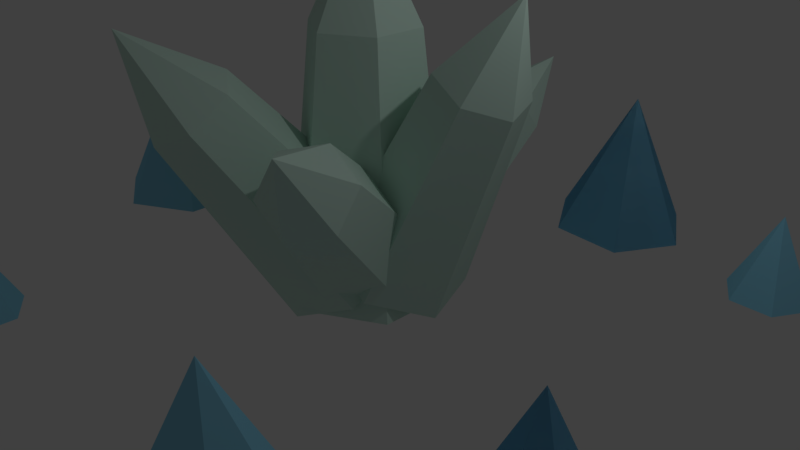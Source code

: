 # Source: rocks.blend  (saved by Blender 2.79.0; exported with 4.5.12 LTS)
import bpy
from mathutils import Matrix  # noqa: F401  (used for matrix-valued properties, if any)

bpy.ops.wm.read_factory_settings(use_empty=True)
scene = bpy.context.scene
scene.name = 'Scene'

# ---- collections
col_collection_1 = bpy.data.collections.new('Collection 1'); scene.collection.children.link(col_collection_1)

# ---- materials (node trees are filled in below, after node groups)
mat_material_002 = bpy.data.materials.new('Material.002')
mat_material_002.alpha_threshold = 0.0
mat_material_002.use_transparent_shadow = False
mat_material_002.diffuse_color = (0.2523, 0.6053, 0.8, 1.0)
mat_material_002.roughness = 0.5
mat_material_001 = bpy.data.materials.new('Material.001')
mat_material_001.alpha_threshold = 0.0
mat_material_001.use_transparent_shadow = False
mat_material_001.diffuse_color = (0.6009, 0.8, 0.7077, 1.0)
mat_material_001.roughness = 0.5

# ---- material node trees

# ---- world
world_world = bpy.data.worlds.new('World'); scene.world = world_world
world_world.color = (0.05088, 0.05088, 0.05088)
world_world.use_sun_shadow = False
world_world.sun_shadow_jitter_overblur = 0.0
world_world.cycles.sampling_method = 'MANUAL'

# ---- cameras
cam_camera = bpy.data.cameras.new('Camera')
cam_camera.clip_end = 100.0
cam_camera.lens = 35.0
cam_camera.sensor_width = 32.0
cam_camera.sensor_height = 18.0
cam_camera.ortho_scale = 7.314
cam_camera.dof.focus_distance = 0.0
cam_camera.dof.aperture_fstop = 128.0

# ---- lights
light_lamp = bpy.data.lights.new('Lamp', 'POINT')
light_lamp.transmission_factor = 0.0
light_lamp.cutoff_distance = 30.0
light_lamp.energy = 100.0
light_lamp.shadow_buffer_clip_start = 1.001
light_lamp.shadow_soft_size = 0.1
light_lamp.shadow_maximum_resolution = 0.006
light_lamp.use_absolute_resolution = True

# ---- meshes
me_cone_001 = bpy.data.meshes.new('Cone.001')
me_cone_001.from_pydata([(0.3732, 0.4923, -0.709), (1.239, -0.007679, -0.709), (1.239, -1.008, -0.709), (0.3732, -1.508, -0.709), (0.3732, -0.5077, 1.291), (-0.4928, -1.008, -0.709), (-0.4928, -0.007679, -0.709), (0.0, 0.0, 1.0), (8.336, -1.318, -0.584), (8.784, -1.577, -0.584), (8.784, -2.094, -0.584), (8.336, -2.353, -0.584), (8.336, -1.836, 0.4509), (7.888, -2.094, -0.584), (7.888, -1.577, -0.584), (7.161, -3.358, -0.6442), (8.027, -3.858, -0.6442), (8.027, -4.858, -0.6442), (7.161, -5.358, -0.6442), (7.161, -4.358, 1.356), (6.295, -4.858, -0.6442), (6.295, -3.858, -0.6442), (2.163, -3.864, -0.5588), (2.611, -4.123, -0.5588), (2.611, -4.64, -0.5588), (2.163, -4.899, -0.5588), (2.163, -4.381, 0.4762), (1.715, -4.64, -0.5588), (1.715, -4.123, -0.5588), (8.336, -1.318, -0.584), (8.784, -1.577, -0.584), (8.784, -2.094, -0.584), (8.336, -2.353, -0.584), (8.336, -1.836, 0.4509), (7.888, -2.094, -0.584), (7.888, -1.577, -0.584), (6.275, 4.019, -1.151), (5.79, 3.144, -1.143), (4.792, 3.126, -1.094), (4.277, 3.982, -1.053), (5.375, 3.965, 0.8952), (4.762, 4.857, -1.061), (5.76, 4.876, -1.11), (2.121, 3.104, -0.6953), (1.874, 2.651, -0.7298), (1.357, 2.638, -0.7443), (1.087, 3.079, -0.7244), (1.576, 3.028, 0.3228), (1.334, 3.533, -0.6899), (1.851, 3.545, -0.6754), (8.784, 2.572, -0.5309), (8.534, 2.119, -0.5263), (8.016, 2.11, -0.5218), (7.75, 2.554, -0.5219), (8.276, 2.568, 0.5085), (8.0, 3.006, -0.5264), (8.518, 3.016, -0.5309), (6.275, 4.019, -1.151), (5.79, 3.144, -1.143), (5.375, 3.965, 0.8952), (4.792, 3.126, -1.094), (4.277, 3.982, -1.053), (5.76, 4.876, -1.11), (4.762, 4.857, -1.061)], [(4, 7)], [(0, 4, 1), (1, 4, 2), (2, 4, 3), (3, 4, 5), (5, 4, 6), (6, 4, 0), (0, 1, 2, 3, 5, 6), (8, 12, 9), (9, 12, 10), (10, 12, 11), (11, 12, 13), (13, 12, 14), (14, 12, 8), (15, 19, 16), (16, 19, 17), (17, 19, 18), (18, 19, 20), (20, 19, 21), (21, 19, 15), (22, 26, 23), (23, 26, 24), (24, 26, 25), (25, 26, 27), (27, 26, 28), (28, 26, 22), (29, 33, 30), (30, 33, 31), (31, 33, 32), (32, 33, 34), (34, 33, 35), (35, 33, 29), (36, 37, 40), (37, 38, 40), (38, 39, 40), (39, 41, 40), (41, 42, 40), (42, 36, 40), (43, 47, 44), (44, 47, 45), (45, 47, 46), (46, 47, 48), (48, 47, 49), (49, 47, 43), (50, 54, 51), (51, 54, 52), (52, 54, 53), (53, 54, 55), (55, 54, 56), (56, 54, 50), (57, 59, 58), (58, 59, 60), (60, 59, 61), (61, 59, 63), (63, 59, 62), (62, 59, 57), (36, 42, 62, 57), (37, 36, 57, 58), (39, 38, 60, 61), (38, 37, 58, 60), (42, 41, 63, 62), (41, 39, 61, 63)])
me_cone_001.materials.append(mat_material_002)
me_cone_001.use_remesh_preserve_volume = False
me_cone_001.use_remesh_preserve_attributes = False
me_cone_001.use_mirror_vertex_groups = False
me_cone_001.update()
me_cone = bpy.data.meshes.new('Cone')
me_cone.from_pydata([(0.0, 0.0, 1.0), (0.0, 0.0, 1.0), (1.023e-08, 1.117, -1.208), (0.9675, 0.5586, -1.208), (0.9675, -0.5586, -1.208), (0.6195, -0.3577, 2.277), (0.6195, 0.3577, 2.277), (-1.93e-07, 0.7154, 2.277), (-8.743e-08, -1.117, -1.208), (-2.555e-07, -0.7154, 2.277), (-0.6195, 0.3577, 2.277), (-0.9675, 0.5586, -1.208), (-0.9675, -0.5586, -1.208), (-0.6195, -0.3577, 2.277), (-1.93e-07, -1.414e-07, 3.708), (-0.09599, 0.4951, -0.0342), (0.6388, 0.5, -0.5329), (0.7328, -0.08901, -1.191), (1.673, -1.862, 0.746), (1.613, -1.485, 1.167), (1.142, -1.488, 1.487), (0.09201, -0.6829, -1.35), (1.263, -2.242, 0.644), (0.732, -1.868, 1.385), (-0.7368, -0.09875, -0.1935), (-0.6428, -0.6877, -0.8515), (0.7922, -2.245, 0.9633), (1.697, -2.592, 1.787), (-0.554, 0.2069, -1.33), (0.1994, 0.7291, -1.103), (0.8219, 0.4095, -0.4693), (-0.9886, 1.505, 1.608), (-1.387, 1.71, 1.202), (-1.87, 1.376, 1.057), (0.6912, -0.4323, -0.0621), (-1.072, 0.9662, 1.869), (-1.953, 0.8364, 1.318), (-0.6847, -0.635, -0.9228), (-0.06218, -0.9546, -0.2888), (-1.555, 0.6318, 1.724), (-2.103, 1.698, 2.349), (-0.889, 0.176, -0.642), (-0.06027, 0.4284, -0.2661), (0.7141, -0.08141, -0.4451), (-0.1426, -1.848, 1.777), (-0.6385, -1.522, 1.892), (-1.169, -1.683, 1.651), (0.6599, -0.8436, -0.9999), (-0.1774, -2.336, 1.422), (-1.204, -2.172, 1.296), (-0.9432, -0.5861, -1.197), (-0.1688, -1.096, -1.376), (-0.708, -2.498, 1.181), (-0.9026, -2.698, 2.504), (-0.6224, 0.4116, -0.2906), (-0.6217, 0.8769, -0.8639), (0.01126, 1.037, -1.208), (0.3435, 2.64, 0.4344), (-0.06182, 2.537, 0.6549), (-0.06222, 2.239, 1.022), (0.6436, 0.7329, -0.9794), (0.7485, 2.445, 0.581), (0.3427, 2.044, 1.169), (0.01002, 0.107, -0.06175), (0.643, 0.2676, -0.4061), (0.7481, 2.147, 0.9481), (0.4796, 3.068, 1.391), (-0.04059, -0.6196, -0.5101), (-0.3404, 0.2505, -0.4127), (0.1912, 0.9565, -0.6872), (1.497, 0.7623, 1.902), (1.156, 0.3103, 2.078), (1.348, -0.2469, 2.015), (1.022, 0.7924, -1.059), (2.029, 0.6573, 1.664), (1.881, -0.3519, 1.777), (0.7907, -0.7836, -0.8821), (1.322, -0.07761, -1.157), (2.221, 0.1002, 1.601), (2.18, 0.254, 2.917), (-0.8675, 0.3734, -0.7613), (-0.4718, 0.3715, -0.3205), (-0.1772, -0.1253, -0.1891), (-1.65, -0.5982, 0.8446), (-1.839, -0.2801, 0.7604), (-2.092, -0.2789, 0.4782), (-0.2782, -0.6202, -0.4985), (-1.715, -0.9151, 0.6465), (-2.157, -0.5958, 0.2801), (-0.9686, -0.1215, -1.071), (-0.6739, -0.6183, -0.9393), (-1.968, -0.9139, 0.3642), (-2.449, -0.7914, 1.052)], [(0, 1)], [(4, 3, 6, 5), (8, 4, 5, 9), (3, 2, 7, 6), (2, 11, 10, 7), (12, 8, 9, 13), (11, 12, 13, 10), (2, 3, 4, 8, 12, 11), (7, 14, 6), (6, 14, 5), (5, 14, 9), (9, 14, 13), (13, 14, 10), (10, 14, 7), (17, 16, 19, 18), (21, 17, 18, 22), (16, 15, 20, 19), (15, 24, 23, 20), (25, 21, 22, 26), (24, 25, 26, 23), (15, 16, 17, 21, 25, 24), (20, 27, 19), (19, 27, 18), (18, 27, 22), (22, 27, 26), (26, 27, 23), (23, 27, 20), (30, 29, 32, 31), (34, 30, 31, 35), (29, 28, 33, 32), (28, 37, 36, 33), (38, 34, 35, 39), (37, 38, 39, 36), (28, 29, 30, 34, 38, 37), (33, 40, 32), (32, 40, 31), (31, 40, 35), (35, 40, 39), (39, 40, 36), (36, 40, 33), (43, 42, 45, 44), (47, 43, 44, 48), (42, 41, 46, 45), (41, 50, 49, 46), (51, 47, 48, 52), (50, 51, 52, 49), (41, 42, 43, 47, 51, 50), (46, 53, 45), (45, 53, 44), (44, 53, 48), (48, 53, 52), (52, 53, 49), (49, 53, 46), (56, 55, 58, 57), (60, 56, 57, 61), (55, 54, 59, 58), (54, 63, 62, 59), (64, 60, 61, 65), (63, 64, 65, 62), (54, 55, 56, 60, 64, 63), (59, 66, 58), (58, 66, 57), (57, 66, 61), (61, 66, 65), (65, 66, 62), (62, 66, 59), (69, 68, 71, 70), (73, 69, 70, 74), (68, 67, 72, 71), (67, 76, 75, 72), (77, 73, 74, 78), (76, 77, 78, 75), (67, 68, 69, 73, 77, 76), (72, 79, 71), (71, 79, 70), (70, 79, 74), (74, 79, 78), (78, 79, 75), (75, 79, 72), (82, 81, 84, 83), (86, 82, 83, 87), (81, 80, 85, 84), (80, 89, 88, 85), (90, 86, 87, 91), (89, 90, 91, 88), (80, 81, 82, 86, 90, 89), (85, 92, 84), (84, 92, 83), (83, 92, 87), (87, 92, 91), (91, 92, 88), (88, 92, 85)])
me_cone.materials.append(mat_material_001)
me_cone.use_remesh_preserve_volume = False
me_cone.use_remesh_preserve_attributes = False
me_cone.use_mirror_vertex_groups = False
me_cone.update()

# ---- objects
ob_cone_001 = bpy.data.objects.new('Cone.001', me_cone_001)
ob_cone = bpy.data.objects.new('Cone', me_cone)
ob_lamp = bpy.data.objects.new('Lamp', light_lamp)
ob_camera = bpy.data.objects.new('Camera', cam_camera)

# ---- transforms, parenting, visibility, modifiers, constraints
ob_cone_001.location = (-4.302, 0.2534, 0.4857)
ob_cone_001.lineart.crease_threshold = 0.0
ob_cone.location = (-0.2464, 0.2078, 0.6212)
ob_cone.lineart.crease_threshold = 0.0
_vg = ob_cone.vertex_groups.new(name='Group')
_vg = ob_cone.vertex_groups.new(name='Group.001')
ob_lamp.location = (4.076, 1.005, 5.904)
ob_lamp.rotation_euler = (0.6503, 0.05522, 1.866)
ob_lamp.lock_rotations_4d = False
ob_lamp.empty_display_type = 'ARROWS'
ob_lamp.color = (0.0, 0.0, 0.0, 0.0)
ob_lamp.lineart.crease_threshold = 0.0
ob_camera.location = (7.481, -6.508, 5.344)
ob_camera.rotation_euler = (1.109, 0.0, 0.8149)
ob_camera.lock_rotations_4d = False
ob_camera.empty_display_type = 'ARROWS'
ob_camera.color = (0.0, 0.0, 0.0, 0.0)
ob_camera.display_type = 'WIRE'
ob_camera.lineart.crease_threshold = 0.0

# ---- collection membership
col_collection_1.objects.link(ob_cone_001)
col_collection_1.objects.link(ob_cone)
col_collection_1.objects.link(ob_lamp)
col_collection_1.objects.link(ob_camera)

# ---- scene / render settings (as saved in the file)
scene.camera = ob_camera
scene.frame_start = 1; scene.frame_end = 250; scene.frame_set(1)
scene.render.engine = 'BLENDER_EEVEE_NEXT'
scene.render.resolution_percentage = 50
scene.render.dither_intensity = 0.0
scene.cycles.use_denoising = False
scene.cycles.samples = 128
scene.cycles.sampling_pattern = 'TABULATED_SOBOL'
scene.cycles.use_adaptive_sampling = False
scene.cycles.use_light_tree = False
scene.cycles.blur_glossy = 0.0
scene.cycles.sample_clamp_indirect = 0.0
scene.view_settings.view_transform = 'Standard'
bpy.context.view_layer.update()
